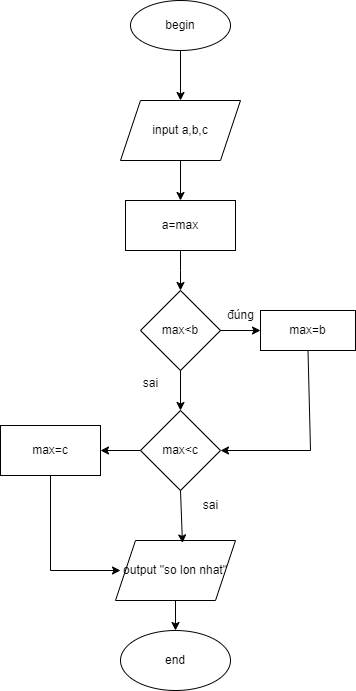

The diagram above was exported from draw.io. Its source (the exported page's mxGraphModel, read from the mxfile embedded in the PNG):
<mxGraphModel dx="1348" dy="557" grid="1" gridSize="10" guides="1" tooltips="1" connect="1" arrows="1" fold="1" page="1" pageScale="1" pageWidth="827" pageHeight="1169" math="0" shadow="0">
  <root>
    <mxCell id="0" />
    <mxCell id="1" parent="0" />
    <mxCell id="g38ErLvDna0cQbOFb1s7-1" value="begin" style="ellipse;whiteSpace=wrap;html=1;" vertex="1" parent="1">
      <mxGeometry x="80" y="30" width="100" height="50" as="geometry" />
    </mxCell>
    <mxCell id="g38ErLvDna0cQbOFb1s7-2" value="" style="endArrow=classic;html=1;rounded=0;exitX=0.5;exitY=1;exitDx=0;exitDy=0;" edge="1" parent="1" source="g38ErLvDna0cQbOFb1s7-1">
      <mxGeometry width="50" height="50" relative="1" as="geometry">
        <mxPoint x="130" y="90" as="sourcePoint" />
        <mxPoint x="130" y="130" as="targetPoint" />
      </mxGeometry>
    </mxCell>
    <mxCell id="g38ErLvDna0cQbOFb1s7-3" value="input a,b,c" style="shape=parallelogram;perimeter=parallelogramPerimeter;whiteSpace=wrap;html=1;fixedSize=1;" vertex="1" parent="1">
      <mxGeometry x="70" y="130" width="120" height="60" as="geometry" />
    </mxCell>
    <mxCell id="g38ErLvDna0cQbOFb1s7-4" value="" style="endArrow=classic;html=1;rounded=0;exitX=0.5;exitY=1;exitDx=0;exitDy=0;" edge="1" parent="1" source="g38ErLvDna0cQbOFb1s7-3">
      <mxGeometry width="50" height="50" relative="1" as="geometry">
        <mxPoint y="310" as="sourcePoint" />
        <mxPoint x="130" y="230" as="targetPoint" />
      </mxGeometry>
    </mxCell>
    <mxCell id="g38ErLvDna0cQbOFb1s7-7" style="edgeStyle=orthogonalEdgeStyle;rounded=0;orthogonalLoop=1;jettySize=auto;html=1;" edge="1" parent="1" source="g38ErLvDna0cQbOFb1s7-5">
      <mxGeometry relative="1" as="geometry">
        <mxPoint x="130" y="320" as="targetPoint" />
      </mxGeometry>
    </mxCell>
    <mxCell id="g38ErLvDna0cQbOFb1s7-5" value="a=max" style="rounded=0;whiteSpace=wrap;html=1;" vertex="1" parent="1">
      <mxGeometry x="75" y="230" width="110" height="50" as="geometry" />
    </mxCell>
    <mxCell id="g38ErLvDna0cQbOFb1s7-8" value="max&amp;lt;b" style="rhombus;whiteSpace=wrap;html=1;" vertex="1" parent="1">
      <mxGeometry x="90" y="320" width="80" height="80" as="geometry" />
    </mxCell>
    <mxCell id="g38ErLvDna0cQbOFb1s7-9" value="" style="endArrow=classic;html=1;rounded=0;exitX=1;exitY=0.5;exitDx=0;exitDy=0;" edge="1" parent="1" source="g38ErLvDna0cQbOFb1s7-8">
      <mxGeometry width="50" height="50" relative="1" as="geometry">
        <mxPoint y="310" as="sourcePoint" />
        <mxPoint x="210" y="360" as="targetPoint" />
      </mxGeometry>
    </mxCell>
    <mxCell id="g38ErLvDna0cQbOFb1s7-10" value="đúng&lt;br&gt;" style="text;html=1;align=center;verticalAlign=middle;resizable=0;points=[];autosize=1;strokeColor=none;fillColor=none;" vertex="1" parent="1">
      <mxGeometry x="165" y="330" width="50" height="30" as="geometry" />
    </mxCell>
    <mxCell id="g38ErLvDna0cQbOFb1s7-11" value="max=b" style="rounded=0;whiteSpace=wrap;html=1;" vertex="1" parent="1">
      <mxGeometry x="210" y="340" width="95" height="40" as="geometry" />
    </mxCell>
    <mxCell id="g38ErLvDna0cQbOFb1s7-12" value="" style="endArrow=none;html=1;rounded=0;exitX=0.5;exitY=1;exitDx=0;exitDy=0;" edge="1" parent="1" source="g38ErLvDna0cQbOFb1s7-11">
      <mxGeometry width="50" height="50" relative="1" as="geometry">
        <mxPoint x="190" y="310" as="sourcePoint" />
        <mxPoint x="260" y="480" as="targetPoint" />
      </mxGeometry>
    </mxCell>
    <mxCell id="g38ErLvDna0cQbOFb1s7-15" value="" style="endArrow=classic;html=1;rounded=0;entryX=1;entryY=0.5;entryDx=0;entryDy=0;" edge="1" parent="1" target="g38ErLvDna0cQbOFb1s7-16">
      <mxGeometry width="50" height="50" relative="1" as="geometry">
        <mxPoint x="260" y="480" as="sourcePoint" />
        <mxPoint x="170" y="440" as="targetPoint" />
      </mxGeometry>
    </mxCell>
    <mxCell id="g38ErLvDna0cQbOFb1s7-16" value="max&amp;lt;c" style="rhombus;whiteSpace=wrap;html=1;" vertex="1" parent="1">
      <mxGeometry x="90" y="440" width="80" height="80" as="geometry" />
    </mxCell>
    <mxCell id="g38ErLvDna0cQbOFb1s7-18" value="" style="endArrow=classic;html=1;rounded=0;exitX=0;exitY=0.5;exitDx=0;exitDy=0;" edge="1" parent="1" source="g38ErLvDna0cQbOFb1s7-16">
      <mxGeometry width="50" height="50" relative="1" as="geometry">
        <mxPoint x="190" y="410" as="sourcePoint" />
        <mxPoint x="50" y="480" as="targetPoint" />
      </mxGeometry>
    </mxCell>
    <mxCell id="g38ErLvDna0cQbOFb1s7-19" value="max=c" style="rounded=0;whiteSpace=wrap;html=1;" vertex="1" parent="1">
      <mxGeometry x="-50" y="455" width="100" height="50" as="geometry" />
    </mxCell>
    <mxCell id="g38ErLvDna0cQbOFb1s7-21" value="" style="endArrow=none;html=1;rounded=0;exitX=0.5;exitY=1;exitDx=0;exitDy=0;" edge="1" parent="1" source="g38ErLvDna0cQbOFb1s7-19">
      <mxGeometry width="50" height="50" relative="1" as="geometry">
        <mxPoint x="180" y="410" as="sourcePoint" />
        <mxPoint y="600" as="targetPoint" />
      </mxGeometry>
    </mxCell>
    <mxCell id="g38ErLvDna0cQbOFb1s7-22" value="" style="endArrow=classic;html=1;rounded=0;" edge="1" parent="1">
      <mxGeometry width="50" height="50" relative="1" as="geometry">
        <mxPoint y="600" as="sourcePoint" />
        <mxPoint x="70" y="600" as="targetPoint" />
      </mxGeometry>
    </mxCell>
    <mxCell id="g38ErLvDna0cQbOFb1s7-23" value="output &quot;so lon nhat&quot;" style="shape=parallelogram;perimeter=parallelogramPerimeter;whiteSpace=wrap;html=1;fixedSize=1;" vertex="1" parent="1">
      <mxGeometry x="65" y="570" width="120" height="60" as="geometry" />
    </mxCell>
    <mxCell id="g38ErLvDna0cQbOFb1s7-24" value="" style="endArrow=classic;html=1;rounded=0;exitX=0.5;exitY=1;exitDx=0;exitDy=0;entryX=0.558;entryY=0.04;entryDx=0;entryDy=0;entryPerimeter=0;" edge="1" parent="1" source="g38ErLvDna0cQbOFb1s7-16" target="g38ErLvDna0cQbOFb1s7-23">
      <mxGeometry width="50" height="50" relative="1" as="geometry">
        <mxPoint x="180" y="410" as="sourcePoint" />
        <mxPoint x="230" y="360" as="targetPoint" />
      </mxGeometry>
    </mxCell>
    <mxCell id="g38ErLvDna0cQbOFb1s7-25" value="" style="endArrow=classic;html=1;rounded=0;exitX=0.5;exitY=1;exitDx=0;exitDy=0;entryX=0.5;entryY=0;entryDx=0;entryDy=0;" edge="1" parent="1" source="g38ErLvDna0cQbOFb1s7-8" target="g38ErLvDna0cQbOFb1s7-16">
      <mxGeometry width="50" height="50" relative="1" as="geometry">
        <mxPoint x="180" y="410" as="sourcePoint" />
        <mxPoint x="230" y="360" as="targetPoint" />
      </mxGeometry>
    </mxCell>
    <mxCell id="g38ErLvDna0cQbOFb1s7-27" value="sai" style="text;html=1;align=center;verticalAlign=middle;resizable=0;points=[];autosize=1;strokeColor=none;fillColor=none;" vertex="1" parent="1">
      <mxGeometry x="140" y="520" width="40" height="30" as="geometry" />
    </mxCell>
    <mxCell id="g38ErLvDna0cQbOFb1s7-28" value="" style="endArrow=classic;html=1;rounded=0;exitX=0.5;exitY=1;exitDx=0;exitDy=0;" edge="1" parent="1" source="g38ErLvDna0cQbOFb1s7-23">
      <mxGeometry width="50" height="50" relative="1" as="geometry">
        <mxPoint x="180" y="510" as="sourcePoint" />
        <mxPoint x="125" y="660" as="targetPoint" />
      </mxGeometry>
    </mxCell>
    <mxCell id="g38ErLvDna0cQbOFb1s7-29" value="end" style="ellipse;whiteSpace=wrap;html=1;" vertex="1" parent="1">
      <mxGeometry x="70" y="660" width="110" height="60" as="geometry" />
    </mxCell>
    <mxCell id="g38ErLvDna0cQbOFb1s7-30" value="sai" style="text;html=1;align=center;verticalAlign=middle;resizable=0;points=[];autosize=1;strokeColor=none;fillColor=none;" vertex="1" parent="1">
      <mxGeometry x="80" y="398" width="40" height="30" as="geometry" />
    </mxCell>
  </root>
</mxGraphModel>